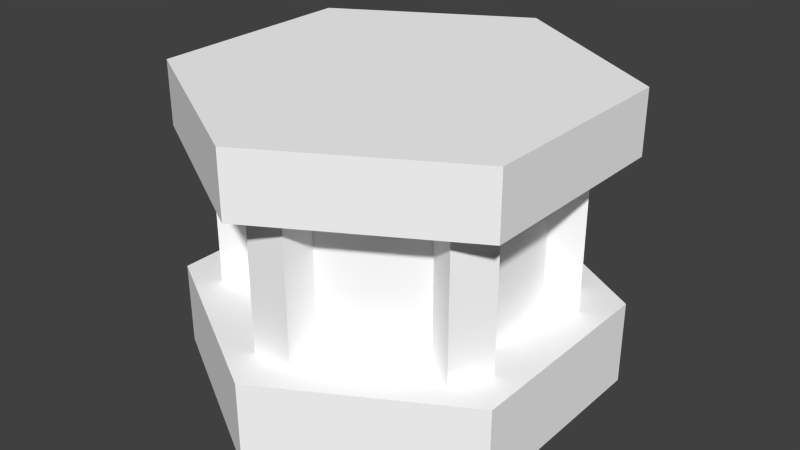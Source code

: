 # Source: search1.blend  (saved by Blender 2.72.0; exported with 4.5.12 LTS)
import bpy
from mathutils import Matrix  # noqa: F401  (used for matrix-valued properties, if any)

bpy.ops.wm.read_factory_settings(use_empty=True)
scene = bpy.context.scene
scene.name = 'Scene'

# ---- collections
col_collection_1 = bpy.data.collections.new('Collection 1'); scene.collection.children.link(col_collection_1)

# ---- materials (node trees are filled in below, after node groups)
mat_colobotmesh_mat_1 = bpy.data.materials.new('ColobotMesh_mat_1')
mat_colobotmesh_mat_1.alpha_threshold = 0.0
mat_colobotmesh_mat_1.use_transparent_shadow = False
mat_colobotmesh_mat_1.diffuse_color = (1.0, 1.0, 1.0, 1.0)
mat_colobotmesh_mat_1.specular_color = (0.0, 0.0, 0.0)
mat_colobotmesh_mat_1.roughness = 0.5
mat_colobotmesh_mat_2 = bpy.data.materials.new('ColobotMesh_mat_2')
mat_colobotmesh_mat_2.alpha_threshold = 0.0
mat_colobotmesh_mat_2.use_transparent_shadow = False
mat_colobotmesh_mat_2.diffuse_color = (1.0, 1.0, 1.0, 1.0)
mat_colobotmesh_mat_2.specular_color = (0.0, 0.0, 0.0)
mat_colobotmesh_mat_2.roughness = 0.5
mat_colobotmesh_mat_3 = bpy.data.materials.new('ColobotMesh_mat_3')
mat_colobotmesh_mat_3.alpha_threshold = 0.0
mat_colobotmesh_mat_3.use_transparent_shadow = False
mat_colobotmesh_mat_3.diffuse_color = (1.0, 1.0, 1.0, 1.0)
mat_colobotmesh_mat_3.specular_color = (0.0, 0.0, 0.0)
mat_colobotmesh_mat_3.roughness = 0.5
mat_colobotmesh_mat_4 = bpy.data.materials.new('ColobotMesh_mat_4')
mat_colobotmesh_mat_4.alpha_threshold = 0.0
mat_colobotmesh_mat_4.use_transparent_shadow = False
mat_colobotmesh_mat_4.diffuse_color = (1.0, 1.0, 1.0, 1.0)
mat_colobotmesh_mat_4.specular_color = (0.0, 0.0, 0.0)
mat_colobotmesh_mat_4.roughness = 0.5

# ---- material node trees

# ---- world
world_world = bpy.data.worlds.new('World'); scene.world = world_world
world_world.color = (0.05088, 0.05088, 0.05088)
world_world.use_sun_shadow = False
world_world.sun_shadow_jitter_overblur = 0.0
world_world.cycles.sampling_method = 'MANUAL'
world_world.cycles.sample_map_resolution = 256

# ---- meshes
me_colobotmesh = bpy.data.meshes.new('ColobotMesh_')
me_colobotmesh.from_pydata([(-1e-06, 10.0, 10.0), (0.0, -1.0, -10.0), (8.66, -1.0, -5.0), (8.66, 3.0, -5.0), (8.66, -1.0, 5.0), (-1e-06, -1.0, 10.0), (-1e-06, 3.0, 10.0), (8.66, 3.0, 5.0), (-8.66, 3.0, 5.0), (-8.66, 3.0, -5.0), (-8.66, 13.0, -5.0), (6.062, 3.0, 3.5), (-1e-06, 10.0, 7.0), (-6.062, 10.0, 3.5), (-1e-06, 3.0, 7.0), (4.696, 10.0, 3.866), (4.696, 3.0, 3.866), (-1.0, 3.0, -6.0), (-1.0, 10.0, -6.0), (-1.0, 3.0, -8.0), (1.0, 10.0, -6.0), (1.0, 3.0, -6.0), (1.0, 3.0, -8.0), (5.696, 10.0, 2.134), (6.428, 3.0, 4.866), (-5.696, 10.0, -2.134), (-6.428, 10.0, -4.866), (-4.696, 10.0, -3.866), (-4.696, 3.0, -3.866), (-6.428, 3.0, -4.866), (-1.0, 10.0, -8.0), (-1.0, 3.0, 6.0), (-1.0, 3.0, 8.0), (-6.428, 3.0, 4.866), (-4.696, 3.0, 3.866), (-4.696, 10.0, 3.866), (0.0, 3.0, 0.0), (0.0, 3.0, -10.0), (-8.66, -1.0, 5.0), (-8.66, 10.0, -5.0), (0.0, 13.0, 0.0), (-8.66, 13.0, 5.0), (-6.428, 10.0, 4.866), (-5.696, 10.0, 2.134), (-5.696, 3.0, 2.134), (-7.428, 3.0, 3.134), (-7.428, 10.0, 3.134), (-7.428, 10.0, -3.134), (-7.428, 3.0, -3.134), (-5.696, 3.0, -2.134), (-8.66, -1.0, -5.0), (-1e-06, 13.0, 10.0), (-8.66, 10.0, 5.0), (8.66, 10.0, 5.0), (6.062, 10.0, -3.5), (6.062, 10.0, 3.5), (6.062, 3.0, -3.5), (8.66, 13.0, 5.0), (8.66, 10.0, -5.0), (-6.062, 10.0, -3.5), (0.0, 10.0, -7.0), (-6.062, 3.0, -3.5), (0.0, 3.0, -7.0), (0.0, 10.0, 0.0), (-6.062, 3.0, 3.5), (0.0, 13.0, -10.0), (8.66, 13.0, -5.0), (0.0, 10.0, -10.0), (6.428, 10.0, 4.866), (5.696, 3.0, -2.134), (7.428, 10.0, 3.134), (7.428, 3.0, 3.134), (5.696, 3.0, 2.134), (1.0, 3.0, 6.0), (1.0, 10.0, 6.0), (-1.0, 10.0, 8.0), (1.0, 3.0, 8.0), (1.0, 10.0, 8.0), (-1.0, 10.0, 6.0), (1.0, 10.0, -8.0), (6.428, 10.0, -4.866), (6.428, 3.0, -4.866), (4.696, 3.0, -3.866), (4.696, 10.0, -3.866), (7.428, 10.0, -3.134), (7.428, 3.0, -3.134), (5.696, 10.0, -2.134)], [], [(6, 7, 36), (8, 6, 36), (9, 8, 36), (12, 13, 14), (59, 60, 61), (60, 62, 61), (65, 66, 67), (76, 77, 75), (78, 31, 32), (43, 44, 45), (45, 46, 43), (47, 48, 49), (49, 25, 47), (27, 28, 29), (17, 18, 30), (20, 21, 22), (22, 79, 20), (80, 81, 82), (82, 83, 80), (70, 71, 72), (72, 23, 70), (37, 3, 1), (3, 2, 1), (3, 7, 2), (7, 4, 2), (7, 6, 4), (6, 5, 4), (6, 8, 5), (8, 38, 5), (8, 9, 38), (9, 50, 38), (9, 37, 50), (37, 1, 50), (3, 37, 36), (7, 3, 36), (37, 9, 36), (60, 54, 62), (54, 56, 62), (54, 55, 56), (55, 11, 56), (55, 12, 11), (12, 14, 11), (13, 64, 14), (13, 59, 64), (59, 61, 64), (67, 58, 63), (58, 53, 63), (53, 0, 63), (0, 52, 63), (52, 39, 63), (39, 67, 63), (66, 58, 67), (66, 57, 58), (57, 53, 58), (57, 51, 53), (51, 0, 53), (51, 41, 0), (41, 52, 0), (41, 10, 52), (10, 39, 52), (10, 65, 39), (65, 67, 39), (66, 65, 40), (57, 66, 40), (51, 57, 40), (41, 51, 40), (10, 41, 40), (65, 10, 40), (77, 76, 73), (73, 74, 77), (75, 32, 76), (32, 75, 78), (42, 33, 34), (34, 35, 42), (46, 45, 33), (33, 42, 46), (26, 29, 48), (48, 47, 26), (29, 26, 27), (30, 19, 17), (79, 22, 19), (19, 30, 79), (84, 85, 81), (81, 80, 84), (86, 69, 85), (85, 84, 86), (68, 24, 71), (71, 70, 68), (15, 16, 24), (24, 68, 15)])
me_colobotmesh.polygons.foreach_set('material_index', [1, 1, 1, 2, 2, 2, 0, 0, 0, 0, 0, 0, 0, 0, 0, 0, 0, 0, 0, 0, 0, 0, 0, 0, 0, 0, 0, 0, 0, 0, 0, 0, 0, 1, 2, 1, 2, 2, 2, 2, 2, 2, 2, 2, 2, 1, 1, 1, 1, 1, 1, 0, 0, 0, 0, 0, 0, 0, 0, 0, 0, 0, 3, 3, 3, 3, 3, 3, 0, 0, 0, 0, 0, 0, 0, 0, 0, 0, 0, 0, 0, 0, 0, 0, 0, 0, 0, 0, 0, 0])
_uv = me_colobotmesh.uv_layers.new(name='UV_1')
_uv.uv.foreach_set('vector', [0.5801, 0.9941, 0.584, 0.9922, 0.5801, 0.9902, 0.5762, 0.9922, 0.5801, 0.9941, 0.5801, 0.9902, 0.5762, 0.9883, 0.5762, 0.9922, 0.5801, 0.9902, 0.998, 0.998, 0.502, 0.998, 0.998, 0.502, 0.998, 0.998, 0.502, 0.998, 0.998, 0.502, 0.502, 0.998, 0.502, 0.502, 0.998, 0.502, 0.001953, 0.3105, 0.498, 0.3105, 0.001953, 0.166, 0.6816, 0.5332, 0.6816, 0.748, 0.7402, 0.748, 0.8027, 0.748, 0.8027, 0.5332, 0.7441, 0.5332, 0.8027, 0.748, 0.8027, 0.5332, 0.7441, 0.5332, 0.7441, 0.5332, 0.7441, 0.748, 0.8027, 0.748, 0.7441, 0.748, 0.7441, 0.5332, 0.8027, 0.5332, 0.8027, 0.5332, 0.8027, 0.748, 0.7441, 0.748, 0.8027, 0.748, 0.8027, 0.5332, 0.7441, 0.5332, 0.8027, 0.5332, 0.8027, 0.748, 0.7441, 0.748, 0.8027, 0.748, 0.8027, 0.5332, 0.7441, 0.5332, 0.7441, 0.5332, 0.7441, 0.748, 0.8027, 0.748, 0.7441, 0.748, 0.7441, 0.5332, 0.8027, 0.5332, 0.8027, 0.5332, 0.8027, 0.748, 0.7441, 0.748, 0.7441, 0.748, 0.7441, 0.5332, 0.8027, 0.5332, 0.8027, 0.5332, 0.8027, 0.748, 0.7441, 0.748, 0.001953, 0.4473, 0.498, 0.4473, 0.001953, 0.3145, 0.498, 0.4473, 0.498, 0.3145, 0.001953, 0.3145, 0.001953, 0.4473, 0.498, 0.4473, 0.001953, 0.3145, 0.498, 0.4473, 0.498, 0.3145, 0.001953, 0.3145, 0.001953, 0.4473, 0.498, 0.4473, 0.001953, 0.3145, 0.498, 0.4473, 0.498, 0.3145, 0.001953, 0.3145, 0.498, 0.4473, 0.001953, 0.4473, 0.498, 0.3145, 0.001953, 0.4473, 0.001953, 0.3145, 0.498, 0.3145, 0.498, 0.4473, 0.001953, 0.4473, 0.498, 0.3145, 0.001953, 0.4473, 0.001953, 0.3145, 0.498, 0.3145, 0.498, 0.4473, 0.001953, 0.4473, 0.498, 0.3145, 0.001953, 0.4473, 0.001953, 0.3145, 0.498, 0.3145, 0.584, 0.9883, 0.5801, 0.9863, 0.5801, 0.9902, 0.8887, 0.498, 0.8887, 0.06445, 0.502, 0.2812, 0.5801, 0.9863, 0.5762, 0.9883, 0.5801, 0.9902, 0.001953, 0.998, 0.498, 0.998, 0.001953, 0.502, 0.498, 0.998, 0.498, 0.502, 0.001953, 0.502, 0.001953, 0.498, 0.498, 0.498, 0.001953, 0.001953, 0.498, 0.498, 0.498, 0.001953, 0.001953, 0.001953, 0.001953, 0.998, 0.498, 0.998, 0.001953, 0.502, 0.498, 0.998, 0.498, 0.502, 0.001953, 0.502, 0.502, 0.998, 0.502, 0.502, 0.998, 0.502, 0.498, 0.998, 0.001953, 0.998, 0.498, 0.502, 0.001953, 0.998, 0.001953, 0.502, 0.498, 0.502, 0.6074, 0.9863, 0.6113, 0.9883, 0.6074, 0.9902, 0.6113, 0.9883, 0.6113, 0.9922, 0.6074, 0.9902, 0.6113, 0.9922, 0.6074, 0.9941, 0.6074, 0.9902, 0.6074, 0.9941, 0.6035, 0.9922, 0.6074, 0.9902, 0.6035, 0.9922, 0.6035, 0.9883, 0.6074, 0.9902, 0.6035, 0.9883, 0.6074, 0.9863, 0.6074, 0.9902, 0.498, 0.3105, 0.498, 0.166, 0.001953, 0.166, 0.001953, 0.1621, 0.498, 0.1621, 0.001953, 0.01758, 0.498, 0.1621, 0.498, 0.01758, 0.001953, 0.01758, 0.001953, 0.3105, 0.498, 0.3105, 0.001953, 0.166, 0.498, 0.3105, 0.498, 0.166, 0.001953, 0.166, 0.498, 0.3105, 0.001953, 0.3105, 0.498, 0.166, 0.001953, 0.3105, 0.001953, 0.166, 0.498, 0.166, 0.498, 0.3105, 0.001953, 0.3105, 0.498, 0.166, 0.001953, 0.3105, 0.001953, 0.166, 0.498, 0.166, 0.498, 0.3105, 0.001953, 0.3105, 0.498, 0.166, 0.001953, 0.3105, 0.001953, 0.166, 0.498, 0.166, 0.248, 0.1885, 0.125, 0.127, 0.125, 0.25, 0.248, 0.3115, 0.248, 0.1885, 0.125, 0.25, 0.125, 0.373, 0.248, 0.3115, 0.125, 0.25, 0.001953, 0.3115, 0.125, 0.373, 0.125, 0.25, 0.001953, 0.1885, 0.001953, 0.3115, 0.125, 0.25, 0.125, 0.127, 0.001953, 0.1885, 0.125, 0.25, 0.7441, 0.748, 0.7441, 0.5332, 0.8027, 0.5332, 0.8027, 0.5332, 0.8027, 0.748, 0.7441, 0.748, 0.7402, 0.748, 0.7402, 0.5332, 0.6816, 0.5332, 0.7441, 0.5332, 0.7441, 0.748, 0.8027, 0.748, 0.7441, 0.748, 0.7441, 0.5332, 0.8027, 0.5332, 0.8027, 0.5332, 0.8027, 0.748, 0.7441, 0.748, 0.7402, 0.748, 0.7402, 0.5332, 0.6816, 0.5332, 0.6816, 0.5332, 0.6816, 0.748, 0.7402, 0.748, 0.7402, 0.748, 0.7402, 0.5332, 0.6816, 0.5332, 0.6816, 0.5332, 0.6816, 0.748, 0.7402, 0.748, 0.7441, 0.5332, 0.7441, 0.748, 0.8027, 0.748, 0.7441, 0.748, 0.7441, 0.5332, 0.8027, 0.5332, 0.7402, 0.748, 0.7402, 0.5332, 0.6816, 0.5332, 0.6816, 0.5332, 0.6816, 0.748, 0.7402, 0.748, 0.7402, 0.748, 0.7402, 0.5332, 0.6816, 0.5332, 0.6816, 0.5332, 0.6816, 0.748, 0.7402, 0.748, 0.8027, 0.748, 0.8027, 0.5332, 0.7441, 0.5332, 0.7441, 0.5332, 0.7441, 0.748, 0.8027, 0.748, 0.7402, 0.748, 0.7402, 0.5332, 0.6816, 0.5332, 0.6816, 0.5332, 0.6816, 0.748, 0.7402, 0.748, 0.8027, 0.748, 0.8027, 0.5332, 0.7441, 0.5332, 0.7441, 0.5332, 0.7441, 0.748, 0.8027, 0.748])
_uv.active_render = True
_uv = me_colobotmesh.uv_layers.new(name='UV_2')
_uv.uv.foreach_set('vector', [0.5, 1.0, 1.0, 0.75, 0.5, 0.5, 6.334e-09, 0.75, 0.5, 1.0, 0.5, 0.5, 6.334e-09, 0.25, 6.334e-09, 0.75, 0.5, 0.5, 0.5, 0.7857, 0.15, 0.7857, 0.5, 0.2857, 0.15, 0.7857, 0.5, 0.7857, 0.15, 0.2857, 0.5, 0.7857, 0.5, 0.2857, 0.15, 0.2857, 0.5, 1.0, 1.0, 1.0, 0.5, 0.7857, 0.5577, 0.2857, 0.5577, 0.7857, 0.4423, 0.7857, 0.8, 0.7857, 0.8, 0.2857, 0.9, 0.2857, 0.1711, 0.7857, 0.1711, 0.2857, 0.07113, 0.2857, 0.07113, 0.2857, 0.07113, 0.7857, 0.1711, 0.7857, 0.07113, 0.7857, 0.07113, 0.2857, 0.1711, 0.2857, 0.1711, 0.2857, 0.1711, 0.7857, 0.07113, 0.7857, 0.2289, 0.7857, 0.2289, 0.2857, 0.1289, 0.2857, 0.2, 0.2857, 0.2, 0.7857, 0.1, 0.7857, 0.2, 0.7857, 0.2, 0.2857, 0.1, 0.2857, 0.1, 0.2857, 0.1, 0.7857, 0.2, 0.7857, 0.8711, 0.7857, 0.8711, 0.2857, 0.7711, 0.2857, 0.7711, 0.2857, 0.7711, 0.7857, 0.8711, 0.7857, 0.9289, 0.7857, 0.9289, 0.2857, 0.8289, 0.2857, 0.8289, 0.2857, 0.8289, 0.7857, 0.9289, 0.7857, 0.5, 0.2857, 1.0, 0.2857, 0.5, 0.0, 1.0, 0.2857, 1.0, 0.0, 0.5, 0.0, 0.25, 0.2857, 0.75, 0.2857, 0.25, 0.0, 0.75, 0.2857, 0.75, 0.0, 0.25, 0.0, 1.0, 0.2857, 0.5, 0.2857, 1.0, 0.0, 0.5, 0.2857, 0.5, 0.0, 1.0, 0.0, 0.5, 0.2857, 6.334e-09, 0.2857, 0.5, 0.0, 6.334e-09, 0.2857, 6.334e-09, 0.0, 0.5, 0.0, 0.75, 0.2857, 0.25, 0.2857, 0.75, 0.0, 0.25, 0.2857, 0.25, 0.0, 0.75, 0.0, 6.334e-09, 0.2857, 0.5, 0.2857, 6.334e-09, 0.0, 0.5, 0.2857, 0.5, 0.0, 6.334e-09, 0.0, 1.0, 0.25, 0.5, 0.0, 0.5, 0.5, 1.0, 0.75, 1.0, 0.25, 0.5, 0.5, 0.5, 0.0, 6.334e-09, 0.25, 0.5, 0.5, 0.5, 0.7857, 0.85, 0.7857, 0.5, 0.2857, 0.85, 0.7857, 0.85, 0.2857, 0.5, 0.2857, 0.325, 0.7857, 0.675, 0.7857, 0.325, 0.2857, 0.675, 0.7857, 0.675, 0.2857, 0.325, 0.2857, 0.85, 0.7857, 0.5, 0.7857, 0.85, 0.2857, 0.5, 0.7857, 0.5, 0.2857, 0.85, 0.2857, 0.15, 0.7857, 0.15, 0.2857, 0.5, 0.2857, 0.675, 0.7857, 0.325, 0.7857, 0.675, 0.2857, 0.325, 0.7857, 0.325, 0.2857, 0.675, 0.2857, 0.5, 0.0, 1.0, 0.25, 0.5, 0.5, 1.0, 0.25, 1.0, 0.75, 0.5, 0.5, 1.0, 0.75, 0.5, 1.0, 0.5, 0.5, 0.5, 1.0, 6.334e-09, 0.75, 0.5, 0.5, 6.334e-09, 0.75, 6.334e-09, 0.25, 0.5, 0.5, 6.334e-09, 0.25, 0.5, 0.0, 0.5, 0.5, 1.0, 1.0, 1.0, 0.7857, 0.5, 0.7857, 0.25, 1.0, 0.75, 1.0, 0.25, 0.7857, 0.75, 1.0, 0.75, 0.7857, 0.25, 0.7857, 1.0, 1.0, 0.5, 1.0, 1.0, 0.7857, 0.5, 1.0, 0.5, 0.7857, 1.0, 0.7857, 0.5, 1.0, 6.334e-09, 1.0, 0.5, 0.7857, 6.334e-09, 1.0, 6.334e-09, 0.7857, 0.5, 0.7857, 0.75, 1.0, 0.25, 1.0, 0.75, 0.7857, 0.25, 1.0, 0.25, 0.7857, 0.75, 0.7857, 6.334e-09, 1.0, 0.5, 1.0, 6.334e-09, 0.7857, 0.5, 1.0, 0.5, 0.7857, 6.334e-09, 0.7857, 1.0, 0.25, 0.5, 0.0, 0.5, 0.5, 1.0, 0.75, 1.0, 0.25, 0.5, 0.5, 0.5, 1.0, 1.0, 0.75, 0.5, 0.5, 6.334e-09, 0.75, 0.5, 1.0, 0.5, 0.5, 6.334e-09, 0.25, 6.334e-09, 0.75, 0.5, 0.5, 0.5, 0.0, 6.334e-09, 0.25, 0.5, 0.5, 0.9, 0.7857, 0.9, 0.2857, 0.8, 0.2857, 0.8, 0.2857, 0.8, 0.7857, 0.9, 0.7857, 0.4423, 0.7857, 0.4423, 0.2857, 0.5577, 0.2857, 0.9, 0.2857, 0.9, 0.7857, 0.8, 0.7857, 0.1289, 0.7857, 0.1289, 0.2857, 0.2289, 0.2857, 0.2289, 0.2857, 0.2289, 0.7857, 0.1289, 0.7857, 0.6567, 0.7857, 0.6567, 0.2857, 0.7433, 0.2857, 0.7433, 0.2857, 0.7433, 0.7857, 0.6567, 0.7857, 0.2567, 0.7857, 0.2567, 0.2857, 0.3433, 0.2857, 0.3433, 0.2857, 0.3433, 0.7857, 0.2567, 0.7857, 0.1289, 0.2857, 0.1289, 0.7857, 0.2289, 0.7857, 0.1, 0.7857, 0.1, 0.2857, 0.2, 0.2857, 0.5577, 0.7857, 0.5577, 0.2857, 0.4423, 0.2857, 0.4423, 0.2857, 0.4423, 0.7857, 0.5577, 0.7857, 0.3433, 0.7857, 0.3433, 0.2857, 0.2567, 0.2857, 0.2567, 0.2857, 0.2567, 0.7857, 0.3433, 0.7857, 0.8289, 0.7857, 0.8289, 0.2857, 0.9289, 0.2857, 0.9289, 0.2857, 0.9289, 0.7857, 0.8289, 0.7857, 0.7433, 0.7857, 0.7433, 0.2857, 0.6567, 0.2857, 0.6567, 0.2857, 0.6567, 0.7857, 0.7433, 0.7857, 0.7711, 0.7857, 0.7711, 0.2857, 0.8711, 0.2857, 0.8711, 0.2857, 0.8711, 0.7857, 0.7711, 0.7857])
me_colobotmesh.materials.append(mat_colobotmesh_mat_1)
me_colobotmesh.materials.append(mat_colobotmesh_mat_2)
me_colobotmesh.materials.append(mat_colobotmesh_mat_3)
me_colobotmesh.materials.append(mat_colobotmesh_mat_4)
me_colobotmesh.use_remesh_preserve_volume = False
me_colobotmesh.use_remesh_preserve_attributes = False
me_colobotmesh.use_mirror_vertex_groups = False
me_colobotmesh.update()

# ---- objects
ob_colobotmesh_1 = bpy.data.objects.new('ColobotMesh_1', me_colobotmesh)

# ---- transforms, parenting, visibility, modifiers, constraints
ob_colobotmesh_1.location = (0.0, 0.0, 0.0)
ob_colobotmesh_1.rotation_euler = (1.571, 0.0, 0.0)
ob_colobotmesh_1.lineart.crease_threshold = 0.0

# ---- collection membership
col_collection_1.objects.link(ob_colobotmesh_1)

# ---- scene / render settings (as saved in the file)
scene.frame_start = 1; scene.frame_end = 250; scene.frame_set(1)
scene.render.engine = 'BLENDER_EEVEE_NEXT'
scene.render.resolution_percentage = 50
scene.render.dither_intensity = 0.0
scene.cycles.use_denoising = False
scene.cycles.samples = 10
scene.cycles.sampling_pattern = 'TABULATED_SOBOL'
scene.cycles.light_sampling_threshold = 0.0
scene.cycles.use_adaptive_sampling = False
scene.cycles.use_light_tree = False
scene.cycles.blur_glossy = 0.0
scene.cycles.pixel_filter_type = 'GAUSSIAN'
scene.cycles.sample_clamp_indirect = 0.0
scene.view_settings.view_transform = 'Standard'
bpy.context.view_layer.update()

# ---- added for rendering (the .blend has no active camera and no usable light): camera, sun
cam_auto = bpy.data.cameras.new('AutoCamera')
cam_auto.lens = 50.0
cam_auto.sensor_width = 36.0
cam_auto.clip_end = 1000.0
ob_auto_camera = bpy.data.objects.new('AutoCamera', cam_auto)
scene.collection.objects.link(ob_auto_camera)
ob_auto_camera.location = (27.695, -33.234, 28.156)
ob_auto_camera.rotation_euler = (1.09748, -7.21219e-08, 0.694738)
scene.camera = ob_auto_camera
light_auto_sun = bpy.data.lights.new('AutoSun', 'SUN')
light_auto_sun.energy = 3.0
light_auto_sun.angle = 0.0523599
ob_auto_sun = bpy.data.objects.new('AutoSun', light_auto_sun)
scene.collection.objects.link(ob_auto_sun)
ob_auto_sun.rotation_euler = (0.872665, 0.174533, 0.523599)
bpy.context.view_layer.update()
